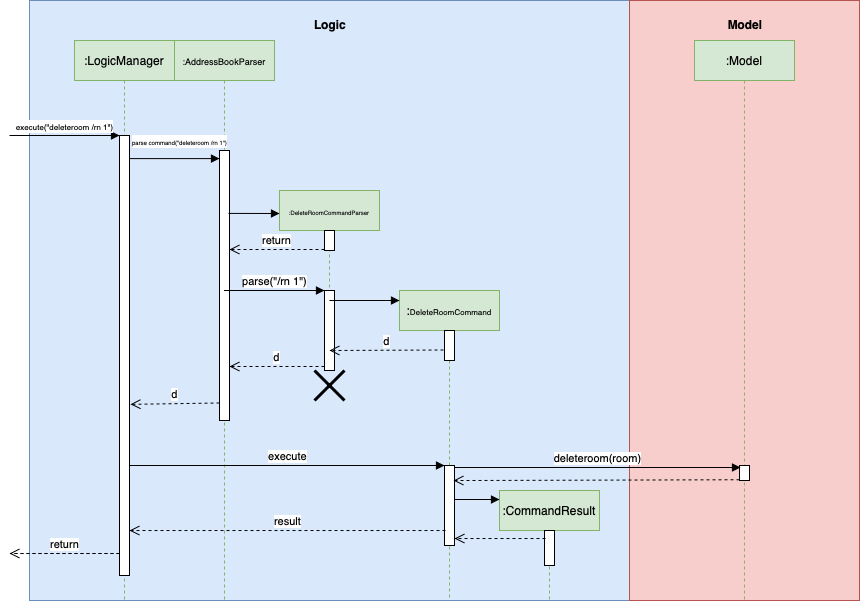

The diagram above was exported from draw.io. Its source (the exported page's mxGraphModel, read from the mxfile embedded in the PNG):
<mxGraphModel dx="1773" dy="662" grid="1" gridSize="10" guides="1" tooltips="1" connect="1" arrows="1" fold="1" page="1" pageScale="1" pageWidth="827" pageHeight="1169" math="0" shadow="0">
  <root>
    <mxCell id="0" />
    <mxCell id="1" parent="0" />
    <mxCell id="dM-VBuVmN4j_OkB-imxm-1" value="&lt;p style=&quot;margin: 0px ; margin-top: 4px ; text-align: center&quot;&gt;&lt;br&gt;&lt;b&gt;Logic&lt;/b&gt;&lt;/p&gt;" style="verticalAlign=top;align=left;overflow=fill;fontSize=12;fontFamily=Helvetica;html=1;fillColor=#dae8fc;strokeColor=#6c8ebf;" parent="1" vertex="1">
      <mxGeometry y="40" width="600" height="600" as="geometry" />
    </mxCell>
    <mxCell id="dM-VBuVmN4j_OkB-imxm-2" value="&lt;p style=&quot;margin: 0px ; margin-top: 4px ; text-align: center&quot;&gt;&lt;br&gt;&lt;b&gt;Model&lt;/b&gt;&lt;/p&gt;" style="verticalAlign=top;align=left;overflow=fill;fontSize=12;fontFamily=Helvetica;html=1;fillColor=#f8cecc;strokeColor=#b85450;" parent="1" vertex="1">
      <mxGeometry x="600" y="40" width="230" height="600" as="geometry" />
    </mxCell>
    <mxCell id="dM-VBuVmN4j_OkB-imxm-4" value="&lt;font style=&quot;font-size: 8px&quot;&gt;execute(&quot;deleteroom /rn 1&quot;)&lt;/font&gt;" style="html=1;verticalAlign=bottom;endArrow=block;entryX=0;entryY=0;" parent="1" target="dM-VBuVmN4j_OkB-imxm-3" edge="1">
      <mxGeometry relative="1" as="geometry">
        <mxPoint x="-20" y="175" as="sourcePoint" />
      </mxGeometry>
    </mxCell>
    <mxCell id="dM-VBuVmN4j_OkB-imxm-5" value="return" style="html=1;verticalAlign=bottom;endArrow=open;dashed=1;endSize=8;exitX=0;exitY=0.95;" parent="1" source="dM-VBuVmN4j_OkB-imxm-3" edge="1">
      <mxGeometry relative="1" as="geometry">
        <mxPoint x="-20" y="593" as="targetPoint" />
      </mxGeometry>
    </mxCell>
    <mxCell id="dM-VBuVmN4j_OkB-imxm-7" value="&lt;font style=&quot;font-size: 9px&quot;&gt;:AddressBookParser&lt;/font&gt;" style="shape=umlLifeline;perimeter=lifelinePerimeter;whiteSpace=wrap;html=1;container=1;collapsible=0;recursiveResize=0;outlineConnect=0;fillColor=#d5e8d4;strokeColor=#82b366;" parent="1" vertex="1">
      <mxGeometry x="145" y="80" width="100" height="560" as="geometry" />
    </mxCell>
    <mxCell id="dM-VBuVmN4j_OkB-imxm-12" value="" style="html=1;points=[];perimeter=orthogonalPerimeter;" parent="dM-VBuVmN4j_OkB-imxm-7" vertex="1">
      <mxGeometry x="45" y="110" width="10" height="270" as="geometry" />
    </mxCell>
    <mxCell id="dM-VBuVmN4j_OkB-imxm-8" value="&lt;font style=&quot;font-size: 6px&quot;&gt;:DeleteRoomCommandParser&lt;/font&gt;" style="shape=umlLifeline;perimeter=lifelinePerimeter;whiteSpace=wrap;html=1;container=1;collapsible=0;recursiveResize=0;outlineConnect=0;fillColor=#d5e8d4;strokeColor=#82b366;" parent="1" vertex="1">
      <mxGeometry x="250" y="230" width="100" height="180" as="geometry" />
    </mxCell>
    <mxCell id="dM-VBuVmN4j_OkB-imxm-16" value="" style="html=1;points=[];perimeter=orthogonalPerimeter;" parent="dM-VBuVmN4j_OkB-imxm-8" vertex="1">
      <mxGeometry x="45" y="40" width="10" height="20" as="geometry" />
    </mxCell>
    <mxCell id="dM-VBuVmN4j_OkB-imxm-19" value="" style="html=1;points=[];perimeter=orthogonalPerimeter;" parent="dM-VBuVmN4j_OkB-imxm-8" vertex="1">
      <mxGeometry x="45" y="100" width="10" height="80" as="geometry" />
    </mxCell>
    <mxCell id="dM-VBuVmN4j_OkB-imxm-37" value="" style="shape=umlDestroy;whiteSpace=wrap;html=1;strokeWidth=3;" parent="dM-VBuVmN4j_OkB-imxm-8" vertex="1">
      <mxGeometry x="35" y="180" width="30" height="30" as="geometry" />
    </mxCell>
    <mxCell id="dM-VBuVmN4j_OkB-imxm-9" value=":&lt;font style=&quot;font-size: 8px&quot;&gt;DeleteRoomCommand&lt;/font&gt;" style="shape=umlLifeline;perimeter=lifelinePerimeter;whiteSpace=wrap;html=1;container=1;collapsible=0;recursiveResize=0;outlineConnect=0;fillColor=#d5e8d4;strokeColor=#82b366;" parent="1" vertex="1">
      <mxGeometry x="370" y="330" width="100" height="310" as="geometry" />
    </mxCell>
    <mxCell id="dM-VBuVmN4j_OkB-imxm-22" value="" style="html=1;points=[];perimeter=orthogonalPerimeter;" parent="dM-VBuVmN4j_OkB-imxm-9" vertex="1">
      <mxGeometry x="45" y="40" width="10" height="30" as="geometry" />
    </mxCell>
    <mxCell id="dM-VBuVmN4j_OkB-imxm-25" value="" style="html=1;points=[];perimeter=orthogonalPerimeter;" parent="dM-VBuVmN4j_OkB-imxm-9" vertex="1">
      <mxGeometry x="45" y="175" width="10" height="80" as="geometry" />
    </mxCell>
    <mxCell id="dM-VBuVmN4j_OkB-imxm-10" value=":CommandResult" style="shape=umlLifeline;perimeter=lifelinePerimeter;whiteSpace=wrap;html=1;container=1;collapsible=0;recursiveResize=0;outlineConnect=0;fillColor=#d5e8d4;strokeColor=#82b366;" parent="1" vertex="1">
      <mxGeometry x="470" y="530" width="100" height="110" as="geometry" />
    </mxCell>
    <mxCell id="dM-VBuVmN4j_OkB-imxm-28" value="" style="html=1;points=[];perimeter=orthogonalPerimeter;" parent="dM-VBuVmN4j_OkB-imxm-10" vertex="1">
      <mxGeometry x="45" y="40" width="10" height="35" as="geometry" />
    </mxCell>
    <mxCell id="dM-VBuVmN4j_OkB-imxm-11" value=":Model" style="shape=umlLifeline;perimeter=lifelinePerimeter;whiteSpace=wrap;html=1;container=1;collapsible=0;recursiveResize=0;outlineConnect=0;fillColor=#d5e8d4;strokeColor=#82b366;" parent="1" vertex="1">
      <mxGeometry x="665" y="80" width="100" height="560" as="geometry" />
    </mxCell>
    <mxCell id="dM-VBuVmN4j_OkB-imxm-34" value="" style="html=1;points=[];perimeter=orthogonalPerimeter;" parent="dM-VBuVmN4j_OkB-imxm-11" vertex="1">
      <mxGeometry x="45" y="425" width="10" height="15" as="geometry" />
    </mxCell>
    <mxCell id="dM-VBuVmN4j_OkB-imxm-14" value="d" style="html=1;verticalAlign=bottom;endArrow=open;dashed=1;endSize=8;exitX=0;exitY=0.95;entryX=1.1;entryY=0.611;entryDx=0;entryDy=0;entryPerimeter=0;" parent="1" target="dM-VBuVmN4j_OkB-imxm-3" edge="1">
      <mxGeometry relative="1" as="geometry">
        <mxPoint x="99" y="440" as="targetPoint" />
        <mxPoint x="190" y="442.5" as="sourcePoint" />
      </mxGeometry>
    </mxCell>
    <mxCell id="dM-VBuVmN4j_OkB-imxm-13" value="&lt;font style=&quot;font-size: 6px&quot;&gt;parse command(&quot;deleteroom /rn 1&quot;)&lt;/font&gt;" style="html=1;verticalAlign=bottom;endArrow=block;entryX=0;entryY=0.03;entryDx=0;entryDy=0;entryPerimeter=0;" parent="1" source="dM-VBuVmN4j_OkB-imxm-3" target="dM-VBuVmN4j_OkB-imxm-12" edge="1">
      <mxGeometry x="0.1111" y="8" relative="1" as="geometry">
        <mxPoint x="120" y="190" as="sourcePoint" />
        <mxPoint as="offset" />
      </mxGeometry>
    </mxCell>
    <mxCell id="dM-VBuVmN4j_OkB-imxm-17" value="" style="html=1;verticalAlign=bottom;endArrow=block;exitX=0.9;exitY=0.233;exitDx=0;exitDy=0;exitPerimeter=0;" parent="1" source="dM-VBuVmN4j_OkB-imxm-12" edge="1">
      <mxGeometry relative="1" as="geometry">
        <mxPoint x="220" y="270" as="sourcePoint" />
        <mxPoint x="250" y="253" as="targetPoint" />
      </mxGeometry>
    </mxCell>
    <mxCell id="dM-VBuVmN4j_OkB-imxm-18" value="return" style="html=1;verticalAlign=bottom;endArrow=open;dashed=1;endSize=8;exitX=0;exitY=0.95;" parent="1" source="dM-VBuVmN4j_OkB-imxm-16" target="dM-VBuVmN4j_OkB-imxm-12" edge="1">
      <mxGeometry relative="1" as="geometry">
        <mxPoint x="220" y="346" as="targetPoint" />
      </mxGeometry>
    </mxCell>
    <mxCell id="dM-VBuVmN4j_OkB-imxm-20" value="parse(&quot;/rn 1&quot;)" style="html=1;verticalAlign=bottom;endArrow=block;entryX=0;entryY=0;" parent="1" source="dM-VBuVmN4j_OkB-imxm-7" target="dM-VBuVmN4j_OkB-imxm-19" edge="1">
      <mxGeometry relative="1" as="geometry">
        <mxPoint x="201" y="325" as="sourcePoint" />
      </mxGeometry>
    </mxCell>
    <mxCell id="dM-VBuVmN4j_OkB-imxm-21" value="d" style="html=1;verticalAlign=bottom;endArrow=open;dashed=1;endSize=8;exitX=0;exitY=0.95;" parent="1" source="dM-VBuVmN4j_OkB-imxm-19" target="dM-VBuVmN4j_OkB-imxm-12" edge="1">
      <mxGeometry relative="1" as="geometry">
        <mxPoint x="220" y="406" as="targetPoint" />
      </mxGeometry>
    </mxCell>
    <mxCell id="dM-VBuVmN4j_OkB-imxm-23" value="" style="html=1;verticalAlign=bottom;endArrow=block;" parent="1" edge="1">
      <mxGeometry relative="1" as="geometry">
        <mxPoint x="300" y="340" as="sourcePoint" />
        <mxPoint x="370" y="340" as="targetPoint" />
      </mxGeometry>
    </mxCell>
    <mxCell id="dM-VBuVmN4j_OkB-imxm-24" value="d" style="html=1;verticalAlign=bottom;endArrow=open;dashed=1;endSize=8;" parent="1" edge="1">
      <mxGeometry relative="1" as="geometry">
        <mxPoint x="300" y="390" as="targetPoint" />
        <mxPoint x="414" y="389.5" as="sourcePoint" />
      </mxGeometry>
    </mxCell>
    <mxCell id="dM-VBuVmN4j_OkB-imxm-26" value="execute" style="html=1;verticalAlign=bottom;endArrow=block;entryX=0;entryY=0;" parent="1" source="dM-VBuVmN4j_OkB-imxm-3" target="dM-VBuVmN4j_OkB-imxm-25" edge="1">
      <mxGeometry relative="1" as="geometry">
        <mxPoint x="345" y="505" as="sourcePoint" />
      </mxGeometry>
    </mxCell>
    <mxCell id="dM-VBuVmN4j_OkB-imxm-27" value="result" style="html=1;verticalAlign=bottom;endArrow=open;dashed=1;endSize=8;exitX=0.1;exitY=0.813;exitDx=0;exitDy=0;exitPerimeter=0;" parent="1" source="dM-VBuVmN4j_OkB-imxm-25" target="dM-VBuVmN4j_OkB-imxm-3" edge="1">
      <mxGeometry relative="1" as="geometry">
        <mxPoint x="345" y="581" as="targetPoint" />
      </mxGeometry>
    </mxCell>
    <mxCell id="dM-VBuVmN4j_OkB-imxm-29" value="" style="html=1;verticalAlign=bottom;endArrow=block;exitX=1;exitY=0.425;exitDx=0;exitDy=0;exitPerimeter=0;" parent="1" source="dM-VBuVmN4j_OkB-imxm-25" edge="1">
      <mxGeometry relative="1" as="geometry">
        <mxPoint x="450" y="550" as="sourcePoint" />
        <mxPoint x="470" y="539" as="targetPoint" />
      </mxGeometry>
    </mxCell>
    <mxCell id="dM-VBuVmN4j_OkB-imxm-30" value="" style="html=1;verticalAlign=bottom;endArrow=open;dashed=1;endSize=8;exitX=0.1;exitY=0.229;exitDx=0;exitDy=0;exitPerimeter=0;" parent="1" source="dM-VBuVmN4j_OkB-imxm-28" target="dM-VBuVmN4j_OkB-imxm-25" edge="1">
      <mxGeometry relative="1" as="geometry">
        <mxPoint x="450" y="626" as="targetPoint" />
      </mxGeometry>
    </mxCell>
    <mxCell id="dM-VBuVmN4j_OkB-imxm-6" value=":LogicManager" style="shape=umlLifeline;perimeter=lifelinePerimeter;whiteSpace=wrap;html=1;container=1;collapsible=0;recursiveResize=0;outlineConnect=0;fillColor=#d5e8d4;strokeColor=#82b366;" parent="1" vertex="1">
      <mxGeometry x="45" y="80" width="100" height="560" as="geometry" />
    </mxCell>
    <mxCell id="dM-VBuVmN4j_OkB-imxm-3" value="" style="html=1;points=[];perimeter=orthogonalPerimeter;" parent="dM-VBuVmN4j_OkB-imxm-6" vertex="1">
      <mxGeometry x="45" y="95" width="10" height="440" as="geometry" />
    </mxCell>
    <mxCell id="dM-VBuVmN4j_OkB-imxm-35" value="deleteroom(room)" style="html=1;verticalAlign=bottom;endArrow=block;" parent="1" edge="1">
      <mxGeometry relative="1" as="geometry">
        <mxPoint x="425" y="507" as="sourcePoint" />
        <mxPoint x="711" y="507" as="targetPoint" />
      </mxGeometry>
    </mxCell>
    <mxCell id="dM-VBuVmN4j_OkB-imxm-36" value="" style="html=1;verticalAlign=bottom;endArrow=open;dashed=1;endSize=8;exitX=0;exitY=0.95;entryX=0.9;entryY=0.188;entryDx=0;entryDy=0;entryPerimeter=0;" parent="1" source="dM-VBuVmN4j_OkB-imxm-34" target="dM-VBuVmN4j_OkB-imxm-25" edge="1">
      <mxGeometry relative="1" as="geometry">
        <mxPoint x="430" y="510" as="targetPoint" />
        <Array as="points" />
      </mxGeometry>
    </mxCell>
  </root>
</mxGraphModel>